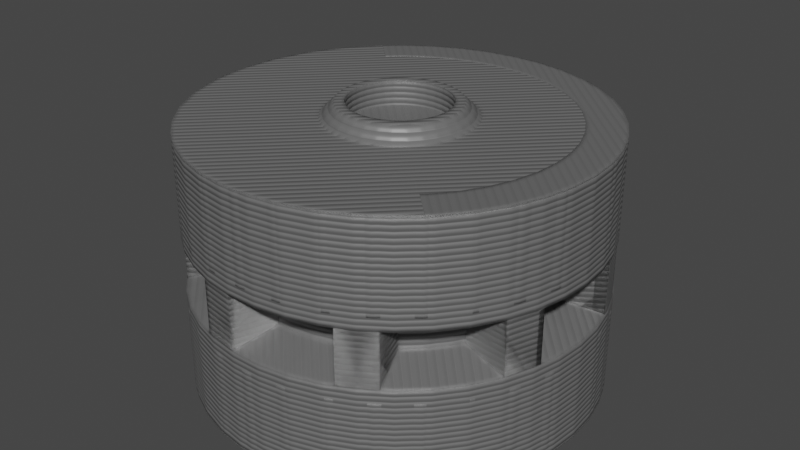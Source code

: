 # Source: wheels.blend  (saved by Blender 2.82.7; exported with 4.5.12 LTS)
import bpy
from mathutils import Matrix  # noqa: F401  (used for matrix-valued properties, if any)

bpy.ops.wm.read_factory_settings(use_empty=True)
scene = bpy.context.scene
scene.name = 'Vehicle'

# ---- collections
col_drivewheel = bpy.data.collections.new('DriveWheel'); scene.collection.children.link(col_drivewheel)
col_drivewheelbuild = bpy.data.collections.new('DriveWheelBuild'); scene.collection.children.link(col_drivewheelbuild)
col_idlerwheel = bpy.data.collections.new('IdlerWheel'); scene.collection.children.link(col_idlerwheel)
col_idlerbuild = bpy.data.collections.new('IdlerBuild'); scene.collection.children.link(col_idlerbuild)
col_servo_sg90 = bpy.data.collections.new('Servo-sg90')  # instanced only; not linked into the scene
col_m3x15 = bpy.data.collections.new('M3x15')  # instanced only; not linked into the scene

# ---- materials (node trees are filled in below, after node groups)
mat_3dprintsilver = bpy.data.materials.new('3DPrintSilver')
mat_3dprintsilver.use_transparent_shadow = False

# ---- node groups
ng_3dprint_001 = bpy.data.node_groups.new('3dprint.001', 'ShaderNodeTree')
_s = ng_3dprint_001.interface.new_socket(name='Normal', in_out='OUTPUT', socket_type='NodeSocketVector')
_s.min_value = 0.0
_s.max_value = 0.0
_s = ng_3dprint_001.interface.new_socket(name='NozzleWidth', in_out='INPUT', socket_type='NodeSocketFloat')
_s.default_value = 0.4
_s.min_value = 0.0
_s.max_value = 1000.0
_s = ng_3dprint_001.interface.new_socket(name='LayerHeight', in_out='INPUT', socket_type='NodeSocketFloat')
_s.default_value = 0.2
_N = ng_3dprint_001.nodes; _L = ng_3dprint_001.links
n0 = _N.new('NodeFrame'); n0.name = 'Frame'; n0.location = (-707, 162)
n0.label = 'Horizontal vs vertical'
n0.width = 835
n1 = _N.new('NodeFrame'); n1.name = 'Frame.001'; n1.location = (-765, -188)
n1.label = 'Top Surface'
n1.width = 557
n2 = _N.new('ShaderNodeMath'); n2.name = 'Math.001'; n2.location = (530, 196)
n2.operation = 'SINE'
n2.inputs[1].default_value = -22.0
n2.inputs[2].default_value = 0.0
n3 = _N.new('ShaderNodeMath'); n3.name = 'Math.002'; n3.location = (359, 191)
n3.operation = 'MULTIPLY'
n3.inputs[1].default_value = 3.142
n3.inputs[2].default_value = 0.0
n4 = _N.new('ShaderNodeBump'); n4.name = 'Bump'; n4.location = (980, 134)
n4.inputs[0].default_value = 0.35
n4.inputs[2].default_value = 1.0
n5 = _N.new('ShaderNodeMix'); n5.name = 'Mix'; n5.location = (226, -33)
n5.data_type = 'RGBA'
n6 = _N.new('ShaderNodeMath'); n6.name = 'Math'; n6.location = (-352, -476)
n6.operation = 'DIVIDE'
n6.inputs[2].default_value = 0.0
n7 = _N.new('ShaderNodeSeparateColor'); n7.name = 'Separate RGB.001'; n7.location = (30, -106)
n8 = _N.new('ShaderNodeMath'); n8.name = 'Math.008'; n8.location = (226, -83)
n8.operation = 'ABSOLUTE'
n8.inputs[2].default_value = 0.0
n9 = _N.new('ShaderNodeMath'); n9.name = 'Math.005'; n9.location = (665, -30)
n9.operation = 'LESS_THAN'
n9.inputs[2].default_value = 0.0
n10 = _N.new('NodeReroute'); n10.name = 'Reroute'; n10.location = (44, -59)
n10.label = 'Calculates if the current face is a surface/top layer or not'
n10.width = 16
n10.socket_idname = 'NodeSocketFloat'
n10.inputs[0].default_value = 0.0
n11 = _N.new('ShaderNodeMath'); n11.name = 'Math.006'; n11.location = (206, -34)
n11.operation = 'DIVIDE'
n11.inputs[1].default_value = 1.414
n11.inputs[2].default_value = 0.0
n12 = _N.new('ShaderNodeMath'); n12.name = 'Math.004'; n12.location = (30, -39)
n12.inputs[2].default_value = 0.0
n13 = _N.new('ShaderNodeMath'); n13.name = 'Math.007'; n13.location = (387, -30)
n13.operation = 'DIVIDE'
n13.inputs[2].default_value = 0.0
n14 = _N.new('ShaderNodeMath'); n14.name = 'Math.003'; n14.location = (688, 188)
n14.operation = 'ABSOLUTE'
n14.inputs[1].default_value = 1.0
n14.inputs[2].default_value = 0.0
n15 = _N.new('NodeGroupOutput'); n15.name = 'Group Output'; n15.location = (1180, 21)
n16 = _N.new('ShaderNodeMath'); n16.name = 'Math.009'; n16.location = (468, -69)
n16.operation = 'SUBTRACT'
n16.inputs[0].default_value = 1.18
n16.inputs[2].default_value = 0.0
n17 = _N.new('ShaderNodeMath'); n17.name = 'Math.010'; n17.location = (691, 368)
n17.operation = 'DIVIDE'
n17.inputs[1].default_value = 2.0
n17.inputs[2].default_value = 0.0
n18 = _N.new('ShaderNodeSeparateColor'); n18.name = 'Separate RGB'; n18.location = (-1083, -437)
n19 = _N.new('ShaderNodeTexCoord'); n19.name = 'Texture Coordinate'; n19.location = (-1288, -432)
n20 = _N.new('ShaderNodeBevel'); n20.name = 'Bevel'; n20.location = (-1211, 126)
n21 = _N.new('ShaderNodeVectorTransform'); n21.name = 'Vector Transform'; n21.location = (-936, 40)
n21.vector_type = 'NORMAL'
n22 = _N.new('NodeGroupInput'); n22.name = 'Group Input'; n22.location = (-1411, 21)
n22.label = 'INput'
n7.parent = n0
n8.parent = n0
n9.parent = n0
n10.parent = n0
n11.parent = n1
n12.parent = n1
n13.parent = n1
n16.parent = n0
_L.new(n3.outputs[0], n2.inputs[0])
_L.new(n2.outputs[0], n14.inputs[0])
_L.new(n14.outputs[0], n4.inputs[3])
_L.new(n18.outputs[2], n6.inputs[0])
_L.new(n18.outputs[1], n12.inputs[1])
_L.new(n18.outputs[0], n12.inputs[0])
_L.new(n12.outputs[0], n11.inputs[0])
_L.new(n7.outputs[2], n8.inputs[0])
_L.new(n9.outputs[0], n5.inputs[0])
_L.new(n5.outputs[2], n3.inputs[0])
_L.new(n6.outputs[0], n5.inputs[7])
_L.new(n11.outputs[0], n13.inputs[0])
_L.new(n13.outputs[0], n5.inputs[6])
_L.new(n4.outputs[0], n15.inputs[0])
_L.new(n20.outputs[0], n4.inputs[4])
_L.new(n8.outputs[0], n9.inputs[0])
_L.new(n16.outputs[0], n9.inputs[1])
_L.new(n17.outputs[0], n4.inputs[1])
_L.new(n21.outputs[0], n7.inputs[0])
_L.new(n20.outputs[0], n21.inputs[0])
_L.new(n22.outputs[0], n20.inputs[0])
_L.new(n22.outputs[0], n13.inputs[1])
_L.new(n22.outputs[1], n6.inputs[1])
_L.new(n22.outputs[1], n16.inputs[1])
_L.new(n22.outputs[1], n17.inputs[0])
_L.new(n19.outputs[3], n18.inputs[0])
n15.is_active_output = True

# ---- material node trees
mat_3dprintsilver.use_nodes = True; mat_3dprintsilver.node_tree.nodes.clear()
_N = mat_3dprintsilver.node_tree.nodes; _L = mat_3dprintsilver.node_tree.links
n0 = _N.new('ShaderNodeOutputMaterial'); n0.name = 'Material Output'; n0.location = (300, 300)
n1 = _N.new('ShaderNodeBsdfPrincipled'); n1.name = 'Principled BSDF'; n1.location = (10, 300)
n1.distribution = 'GGX'
n1.subsurface_method = 'BURLEY'
n1.inputs[0].default_value = (0.1789, 0.1789, 0.1789, 1.0)
n1.inputs[1].default_value = 0.275
n1.inputs[3].default_value = 1.45
n1.inputs[27].default_value = (0.0, 0.0, 0.0, 1.0)
n1.inputs[28].default_value = 1.0
n2 = _N.new('ShaderNodeGroup'); n2.name = 'Group'; n2.location = (-183, -179)
n2.node_tree = ng_3dprint_001
n2.inputs[0].default_value = 0.4
n2.inputs[1].default_value = 0.3
_L.new(n1.outputs[0], n0.inputs[0])
_L.new(n2.outputs[0], n1.inputs[5])
n0.is_active_output = True

# ---- world
world_world = bpy.data.worlds.new('World'); scene.world = world_world
world_world.use_nodes = True; world_world.node_tree.nodes.clear()
_N = world_world.node_tree.nodes; _L = world_world.node_tree.links
n0 = _N.new('ShaderNodeOutputWorld'); n0.name = 'World Output'; n0.location = (300, 300)
n1 = _N.new('ShaderNodeBackground'); n1.name = 'Background'; n1.location = (10, 300)
n1.inputs[0].default_value = (0.05088, 0.05088, 0.05088, 1.0)
_L.new(n1.outputs[0], n0.inputs[0])
n0.is_active_output = True
world_world.color = (0.05088, 0.05088, 0.05088)
world_world.use_sun_shadow = False
world_world.sun_shadow_jitter_overblur = 0.0

# ---- meshes
me_cylinder_006 = bpy.data.meshes.new('Cylinder.006')
me_cylinder_006.from_pydata([(7.212e-08, 11.0, -2.0), (1.898e-07, 11.0, 7.01), (0.01, 11.0, -1.508), (7.212e-08, 11.0, 1.498), (4.59e-07, 8.758, -0.7698), (4.59e-07, 8.758, 0.7698), (-7.444e-08, 8.952, -4.0), (-4.56e-08, 11.0, -7.0), (-7.444e-08, 8.952, -7.0), (8.742e-07, 3.0, 7.01), (8.642e-07, 3.429e-06, -4.0), (5.504e-07, 3.0, 1.51), (3.966e-07, 1.5, 0.01), (3.31e-07, 3.585e-06, 0.01)], [(3, 1), (0, 2), (5, 3), (2, 4), (4, 5), (6, 8), (8, 7), (0, 7), (10, 6), (1, 9), (9, 11), (11, 12), (12, 13)], [])
_uv = me_cylinder_006.uv_layers.new(name='UVMap')
_uv.uv.foreach_set('vector', [])
me_cylinder_006.materials.append(mat_3dprintsilver)
me_cylinder_006.use_remesh_fix_poles = True
me_cylinder_006.use_remesh_preserve_attributes = False
me_cylinder_006.use_mirror_vertex_groups = False
me_cylinder_006.update()
me_splinecutout = bpy.data.meshes.new('SplineCutout')
me_splinecutout.from_pydata([], [], [])
me_splinecutout.update()
me_cube_010 = bpy.data.meshes.new('Cube.010')
me_cube_010.from_pydata([(-10.9, -1.0, -1.769), (-10.9, -1.0, 1.769), (-10.9, 1.0, -1.769), (-10.9, 1.0, 1.769), (-7.3, -1.66, -1.415), (-7.3, -1.66, 1.415), (-7.3, 1.86, -1.415), (-7.3, 1.86, 1.415)], [], [(0, 1, 3, 2), (2, 3, 7, 6), (6, 7, 5, 4), (4, 5, 1, 0), (2, 6, 4, 0), (7, 3, 1, 5)])
_uv = me_cube_010.uv_layers.new(name='UVMap')
_uv.uv.foreach_set('vector', [0.375, 0.0, 0.625, 0.0, 0.625, 0.25, 0.375, 0.25, 0.375, 0.25, 0.625, 0.25, 0.625, 0.5, 0.375, 0.5, 0.375, 0.5, 0.625, 0.5, 0.625, 0.75, 0.375, 0.75, 0.375, 0.75, 0.625, 0.75, 0.625, 1.0, 0.375, 1.0, 0.125, 0.5, 0.375, 0.5, 0.375, 0.75, 0.125, 0.75, 0.625, 0.5, 0.875, 0.5, 0.875, 0.75, 0.625, 0.75])
me_cube_010.use_remesh_fix_poles = True
me_cube_010.use_remesh_preserve_attributes = False
me_cube_010.use_mirror_vertex_groups = False
me_cube_010.update()
me_cylinder_007 = bpy.data.meshes.new('Cylinder.007')
me_cylinder_007.from_pydata([(-1.332e-15, 11.0, 7.0), (-6.706e-23, 4.2, 5.8), (-1.332e-15, 7.8, 1.1), (-1.332e-15, 11.0, 2.2), (-6.706e-23, 4.2, 7.0), (-6.706e-23, 2.7, 4.5), (-1.332e-15, 11.0, -7.0), (6.706e-23, 3.2, -7.8), (-1.332e-15, 7.8, -1.1), (-1.332e-15, 11.0, -2.2), (6.706e-23, 4.0, -7.0), (-1.332e-15, 7.8, -4.53e-07), (6.706e-23, 2.7, -7.8), (0.0, 2.7, 0.0)], [(3, 0), (4, 1), (2, 3), (11, 2), (0, 4), (1, 5), (5, 13), (9, 6), (10, 7), (8, 9), (11, 8), (6, 10), (7, 12), (12, 13)], [])
_uv = me_cylinder_007.uv_layers.new(name='UVMap')
_uv.uv.foreach_set('vector', [])
me_cylinder_007.materials.append(mat_3dprintsilver)
me_cylinder_007.use_remesh_fix_poles = True
me_cylinder_007.use_remesh_preserve_attributes = False
me_cylinder_007.use_mirror_vertex_groups = False
me_cylinder_007.update()
me_idleraxle = bpy.data.meshes.new('IdlerAxle')
me_idleraxle.from_pydata([(0.0, 4.0, 4.1), (0.0, 4.0, 6.5), (0.0, 2.5, 2.6), (0.0, 2.5, -6.0), (0.0, 0.0, 6.5), (0.0, 0.0, -6.0)], [(1, 0), (0, 2), (2, 3), (4, 1), (3, 5)], [])
_uv = me_idleraxle.uv_layers.new(name='UVMap')
_uv.uv.foreach_set('vector', [])
me_idleraxle.materials.append(mat_3dprintsilver)
me_idleraxle.use_remesh_fix_poles = True
me_idleraxle.use_remesh_preserve_attributes = False
me_idleraxle.use_mirror_vertex_groups = False
me_idleraxle.update()
me_m3nutcutout = bpy.data.meshes.new('M3NutCutout')
me_m3nutcutout.from_pydata([], [], [])
me_m3nutcutout.update()

# ---- objects
ob_drivewheel_stl = bpy.data.objects.new('DriveWheel.stl', me_cylinder_006)
ob_drivewheelsplinecutout = bpy.data.objects.new('DriveWheelSplineCutout', me_splinecutout)
ob_drivewheelteeth = bpy.data.objects.new('DriveWheelTeeth', me_cube_010)
ob_toothspacing = bpy.data.objects.new('ToothSpacing', None)
ob_servo_sg90 = bpy.data.objects.new('Servo-sg90', None)
ob_idler_stl = bpy.data.objects.new('Idler.stl', me_cylinder_007)
ob_m3x15 = bpy.data.objects.new('M3x15', None)
ob_idleraxle = bpy.data.objects.new('IdlerAxle', me_idleraxle)
ob_cube = bpy.data.objects.new('Cube', me_m3nutcutout)

# ---- transforms, parenting, visibility, modifiers, constraints
ob_drivewheel_stl.location = (0.0, 0.0, 0.0)
ob_drivewheel_stl.rotation_euler = (3.142, 5.886e-08, -1.571)
ob_drivewheel_stl.scale = (1.0, 1.0, 1.0)
ob_drivewheel_stl.lineart.crease_threshold = 0.0
_m = ob_drivewheel_stl.modifiers.new('Screw', 'SCREW')
_m.steps = 42
_m.render_steps = 42
_m.use_normal_calculate = True
_m.use_merge_vertices = True
_m.use_smooth_shade = False
_m = ob_drivewheel_stl.modifiers.new('Boolean', 'BOOLEAN')
_m.object = ob_drivewheelsplinecutout
_m.solver = 'FAST'
_m = ob_drivewheel_stl.modifiers.new('Boolean.001', 'BOOLEAN')
_m.object = ob_drivewheelteeth
_m.operation = 'UNION'
_m.solver = 'FAST'
ob_drivewheelsplinecutout.location = (0.0, 0.0, 1.6)
ob_drivewheelsplinecutout.rotation_euler = (3.142, 3.353e-23, 4.441e-16)
ob_drivewheelsplinecutout.lineart.crease_threshold = 0.0
_m = ob_drivewheelsplinecutout.modifiers.new('Displace', 'DISPLACE')
_m.mid_level = 0.0
_m.strength = 0.05
ob_drivewheelteeth.location = (0.0, 0.0, 0.0)
ob_drivewheelteeth.lineart.crease_threshold = 0.0
_m = ob_drivewheelteeth.modifiers.new('Array', 'ARRAY')
_m.count = 9
_m.constant_offset_displace = (0.0, 0.0, 0.0)
_m.use_relative_offset = False
_m.use_object_offset = True
_m.offset_object = ob_toothspacing
ob_toothspacing.location = (0.0, 0.0, 0.0)
ob_toothspacing.rotation_euler = (0.0, 0.0, 0.6981)
ob_toothspacing.lineart.crease_threshold = 0.0
ob_servo_sg90.location = (0.0, 0.0, 11.0)
ob_servo_sg90.rotation_euler = (3.142, 3.353e-23, 4.441e-16)
ob_servo_sg90.instance_type = 'COLLECTION'
ob_servo_sg90.lineart.crease_threshold = 0.0
ob_idler_stl.location = (0.0, 0.0, 0.0)
ob_idler_stl.rotation_euler = (-3.142, -3.353e-23, 4.441e-16)
ob_idler_stl.lineart.crease_threshold = 0.0
_m = ob_idler_stl.modifiers.new('Screw', 'SCREW')
_m.steps = 32
_m.render_steps = 32
_m.use_normal_calculate = True
_m.use_merge_vertices = True
_m.use_smooth_shade = False
ob_m3x15.location = (0.0, 0.0, 5.0)
ob_m3x15.instance_type = 'COLLECTION'
ob_m3x15.lineart.crease_threshold = 0.0
ob_idleraxle.location = (0.0, 0.0, 0.0)
ob_idleraxle.lineart.crease_threshold = 0.0
_m = ob_idleraxle.modifiers.new('Screw', 'SCREW')
_m.steps = 32
_m.render_steps = 32
_m.use_merge_vertices = True
_m.use_smooth_shade = False
ob_cube.location = (0.0, 0.0, 9.0)
ob_cube.lineart.crease_threshold = 0.0
ob_servo_sg90.instance_collection = col_servo_sg90
ob_m3x15.instance_collection = col_m3x15

# ---- collection membership
col_drivewheel.objects.link(ob_drivewheel_stl)
col_drivewheelbuild.objects.link(ob_drivewheelsplinecutout)
col_drivewheelbuild.objects.link(ob_drivewheelteeth)
col_drivewheelbuild.objects.link(ob_toothspacing)
col_drivewheelbuild.objects.link(ob_servo_sg90)
col_idlerwheel.objects.link(ob_idler_stl)
col_idlerbuild.objects.link(ob_m3x15)
col_idlerbuild.objects.link(ob_idleraxle)
col_idlerbuild.objects.link(ob_cube)

# ---- scene / render settings (as saved in the file)
scene.frame_start = 1; scene.frame_end = 250; scene.frame_set(1)
scene.render.engine = 'BLENDER_EEVEE_NEXT'
scene.cycles.use_denoising = False
scene.cycles.samples = 128
scene.cycles.sampling_pattern = 'TABULATED_SOBOL'
scene.cycles.use_adaptive_sampling = False
scene.cycles.use_light_tree = False
scene.eevee.use_gtao = True
scene.eevee.gtao_distance = 20.0
scene.eevee.use_raytracing = True
scene.view_settings.view_transform = 'Filmic'
bpy.context.view_layer.update()

# ---- added for rendering (the .blend has no active camera and no usable light): camera, sun
cam_auto = bpy.data.cameras.new('AutoCamera')
cam_auto.lens = 50.0
cam_auto.sensor_width = 36.0
cam_auto.clip_end = 1000.0
ob_auto_camera = bpy.data.objects.new('AutoCamera', cam_auto)
scene.collection.objects.link(ob_auto_camera)
ob_auto_camera.location = (32.3739, -38.8487, 26.8941)
ob_auto_camera.rotation_euler = (1.09748, -7.21219e-08, 0.694738)
scene.camera = ob_auto_camera
light_auto_sun = bpy.data.lights.new('AutoSun', 'SUN')
light_auto_sun.energy = 3.0
light_auto_sun.angle = 0.0523599
ob_auto_sun = bpy.data.objects.new('AutoSun', light_auto_sun)
scene.collection.objects.link(ob_auto_sun)
ob_auto_sun.rotation_euler = (0.872665, 0.174533, 0.523599)
bpy.context.view_layer.update()
